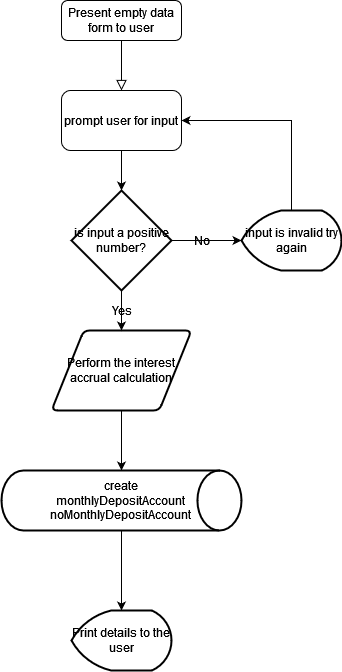

The diagram above was exported from draw.io. Its source (the exported page's mxGraphModel, read from the mxfile embedded in the PNG):
<mxGraphModel dx="462" dy="751" grid="1" gridSize="10" guides="1" tooltips="1" connect="1" arrows="1" fold="1" page="1" pageScale="1" pageWidth="827" pageHeight="1169" math="0" shadow="0">
  <root>
    <mxCell id="WIyWlLk6GJQsqaUBKTNV-0" />
    <mxCell id="WIyWlLk6GJQsqaUBKTNV-1" parent="WIyWlLk6GJQsqaUBKTNV-0" />
    <mxCell id="WIyWlLk6GJQsqaUBKTNV-2" value="" style="rounded=0;html=1;jettySize=auto;orthogonalLoop=1;fontSize=11;endArrow=block;endFill=0;endSize=8;strokeWidth=1;shadow=0;labelBackgroundColor=none;edgeStyle=orthogonalEdgeStyle;" parent="WIyWlLk6GJQsqaUBKTNV-1" source="WIyWlLk6GJQsqaUBKTNV-3" edge="1">
      <mxGeometry relative="1" as="geometry">
        <mxPoint x="220" y="170" as="targetPoint" />
      </mxGeometry>
    </mxCell>
    <mxCell id="WIyWlLk6GJQsqaUBKTNV-3" value="Present empty data form to user" style="rounded=1;whiteSpace=wrap;html=1;fontSize=12;glass=0;strokeWidth=1;shadow=0;" parent="WIyWlLk6GJQsqaUBKTNV-1" vertex="1">
      <mxGeometry x="160" y="80" width="120" height="40" as="geometry" />
    </mxCell>
    <mxCell id="z36J6aczUiol5fpNUWyT-10" style="edgeStyle=orthogonalEdgeStyle;rounded=0;orthogonalLoop=1;jettySize=auto;html=1;exitX=0.5;exitY=1;exitDx=0;exitDy=0;entryX=0.5;entryY=0;entryDx=0;entryDy=0;entryPerimeter=0;" edge="1" parent="WIyWlLk6GJQsqaUBKTNV-1" source="z36J6aczUiol5fpNUWyT-1" target="z36J6aczUiol5fpNUWyT-4">
      <mxGeometry relative="1" as="geometry" />
    </mxCell>
    <mxCell id="z36J6aczUiol5fpNUWyT-1" value="prompt user for input" style="rounded=1;whiteSpace=wrap;html=1;" vertex="1" parent="WIyWlLk6GJQsqaUBKTNV-1">
      <mxGeometry x="160" y="170" width="120" height="60" as="geometry" />
    </mxCell>
    <mxCell id="z36J6aczUiol5fpNUWyT-17" style="edgeStyle=orthogonalEdgeStyle;rounded=0;orthogonalLoop=1;jettySize=auto;html=1;exitX=0.5;exitY=1;exitDx=0;exitDy=0;entryX=0.5;entryY=0;entryDx=0;entryDy=0;entryPerimeter=0;" edge="1" parent="WIyWlLk6GJQsqaUBKTNV-1" source="z36J6aczUiol5fpNUWyT-2" target="z36J6aczUiol5fpNUWyT-15">
      <mxGeometry relative="1" as="geometry" />
    </mxCell>
    <mxCell id="z36J6aczUiol5fpNUWyT-2" value="Perform the interest accrual calculation" style="shape=parallelogram;html=1;strokeWidth=2;perimeter=parallelogramPerimeter;whiteSpace=wrap;rounded=1;arcSize=12;size=0.23;" vertex="1" parent="WIyWlLk6GJQsqaUBKTNV-1">
      <mxGeometry x="150" y="410" width="140" height="80" as="geometry" />
    </mxCell>
    <mxCell id="z36J6aczUiol5fpNUWyT-5" style="edgeStyle=orthogonalEdgeStyle;rounded=0;orthogonalLoop=1;jettySize=auto;html=1;exitX=0.5;exitY=1;exitDx=0;exitDy=0;exitPerimeter=0;entryX=0.5;entryY=0;entryDx=0;entryDy=0;" edge="1" parent="WIyWlLk6GJQsqaUBKTNV-1" source="z36J6aczUiol5fpNUWyT-4" target="z36J6aczUiol5fpNUWyT-2">
      <mxGeometry relative="1" as="geometry" />
    </mxCell>
    <mxCell id="z36J6aczUiol5fpNUWyT-13" value="" style="edgeStyle=orthogonalEdgeStyle;rounded=0;orthogonalLoop=1;jettySize=auto;html=1;" edge="1" parent="WIyWlLk6GJQsqaUBKTNV-1" source="z36J6aczUiol5fpNUWyT-4" target="z36J6aczUiol5fpNUWyT-7">
      <mxGeometry relative="1" as="geometry" />
    </mxCell>
    <mxCell id="z36J6aczUiol5fpNUWyT-4" value="is input a positive number?" style="strokeWidth=2;html=1;shape=mxgraph.flowchart.decision;whiteSpace=wrap;" vertex="1" parent="WIyWlLk6GJQsqaUBKTNV-1">
      <mxGeometry x="170" y="270" width="100" height="100" as="geometry" />
    </mxCell>
    <mxCell id="z36J6aczUiol5fpNUWyT-9" style="edgeStyle=orthogonalEdgeStyle;rounded=0;orthogonalLoop=1;jettySize=auto;html=1;exitX=0.5;exitY=0;exitDx=0;exitDy=0;exitPerimeter=0;entryX=1;entryY=0.5;entryDx=0;entryDy=0;" edge="1" parent="WIyWlLk6GJQsqaUBKTNV-1" source="z36J6aczUiol5fpNUWyT-7" target="z36J6aczUiol5fpNUWyT-1">
      <mxGeometry relative="1" as="geometry" />
    </mxCell>
    <mxCell id="z36J6aczUiol5fpNUWyT-7" value="input is invalid try again" style="strokeWidth=2;html=1;shape=mxgraph.flowchart.display;whiteSpace=wrap;" vertex="1" parent="WIyWlLk6GJQsqaUBKTNV-1">
      <mxGeometry x="340" y="290" width="100" height="60" as="geometry" />
    </mxCell>
    <mxCell id="z36J6aczUiol5fpNUWyT-11" value="Yes" style="text;html=1;align=center;verticalAlign=middle;resizable=0;points=[];autosize=1;strokeColor=none;fillColor=none;" vertex="1" parent="WIyWlLk6GJQsqaUBKTNV-1">
      <mxGeometry x="200" y="380" width="40" height="20" as="geometry" />
    </mxCell>
    <mxCell id="z36J6aczUiol5fpNUWyT-14" value="No" style="text;html=1;align=center;verticalAlign=middle;resizable=0;points=[];autosize=1;strokeColor=none;fillColor=none;" vertex="1" parent="WIyWlLk6GJQsqaUBKTNV-1">
      <mxGeometry x="285" y="310" width="30" height="20" as="geometry" />
    </mxCell>
    <mxCell id="z36J6aczUiol5fpNUWyT-19" style="edgeStyle=orthogonalEdgeStyle;rounded=0;orthogonalLoop=1;jettySize=auto;html=1;exitX=0.5;exitY=1;exitDx=0;exitDy=0;exitPerimeter=0;entryX=0.5;entryY=0;entryDx=0;entryDy=0;entryPerimeter=0;" edge="1" parent="WIyWlLk6GJQsqaUBKTNV-1" source="z36J6aczUiol5fpNUWyT-15" target="z36J6aczUiol5fpNUWyT-18">
      <mxGeometry relative="1" as="geometry" />
    </mxCell>
    <mxCell id="z36J6aczUiol5fpNUWyT-15" value="&lt;div&gt;create&lt;br&gt;&lt;/div&gt;&lt;div&gt;monthlyDepositAccount&lt;/div&gt;&lt;div&gt;noMonthlyDepositAccount&lt;br&gt;&lt;/div&gt;" style="strokeWidth=2;html=1;shape=mxgraph.flowchart.direct_data;whiteSpace=wrap;" vertex="1" parent="WIyWlLk6GJQsqaUBKTNV-1">
      <mxGeometry x="100" y="550" width="240" height="60" as="geometry" />
    </mxCell>
    <mxCell id="z36J6aczUiol5fpNUWyT-18" value="Print details to the user" style="strokeWidth=2;html=1;shape=mxgraph.flowchart.display;whiteSpace=wrap;" vertex="1" parent="WIyWlLk6GJQsqaUBKTNV-1">
      <mxGeometry x="170" y="690" width="100" height="60" as="geometry" />
    </mxCell>
  </root>
</mxGraphModel>